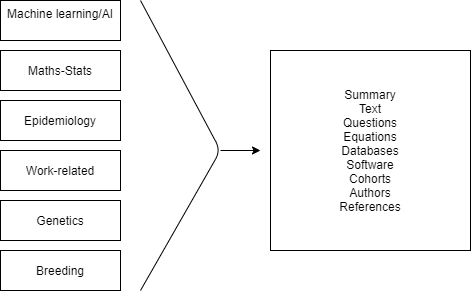

The diagram above was exported from draw.io. Its source (the exported page's mxGraphModel, read from the mxfile embedded in the PNG):
<mxGraphModel dx="981" dy="526" grid="1" gridSize="10" guides="1" tooltips="1" connect="1" arrows="1" fold="1" page="1" pageScale="1" pageWidth="827" pageHeight="1169" math="0" shadow="0">
  <root>
    <mxCell id="WIyWlLk6GJQsqaUBKTNV-0" />
    <mxCell id="WIyWlLk6GJQsqaUBKTNV-1" parent="WIyWlLk6GJQsqaUBKTNV-0" />
    <mxCell id="zmh0oLeDz8nCYDoD3gkm-0" value="Machine learning/AI&lt;span style=&quot;white-space: pre&quot;&gt;&#09;&lt;/span&gt;" style="rounded=0;whiteSpace=wrap;html=1;" vertex="1" parent="WIyWlLk6GJQsqaUBKTNV-1">
      <mxGeometry x="180" y="150" width="120" height="40" as="geometry" />
    </mxCell>
    <mxCell id="zmh0oLeDz8nCYDoD3gkm-1" value="Breeding" style="rounded=0;whiteSpace=wrap;html=1;" vertex="1" parent="WIyWlLk6GJQsqaUBKTNV-1">
      <mxGeometry x="180" y="400" width="120" height="40" as="geometry" />
    </mxCell>
    <mxCell id="zmh0oLeDz8nCYDoD3gkm-2" value="Genetics" style="rounded=0;whiteSpace=wrap;html=1;" vertex="1" parent="WIyWlLk6GJQsqaUBKTNV-1">
      <mxGeometry x="180" y="350" width="120" height="40" as="geometry" />
    </mxCell>
    <mxCell id="zmh0oLeDz8nCYDoD3gkm-3" value="Maths-Stats" style="rounded=0;whiteSpace=wrap;html=1;" vertex="1" parent="WIyWlLk6GJQsqaUBKTNV-1">
      <mxGeometry x="180" y="200" width="120" height="40" as="geometry" />
    </mxCell>
    <mxCell id="zmh0oLeDz8nCYDoD3gkm-4" value="Epidemiology" style="rounded=0;whiteSpace=wrap;html=1;" vertex="1" parent="WIyWlLk6GJQsqaUBKTNV-1">
      <mxGeometry x="180" y="250" width="120" height="40" as="geometry" />
    </mxCell>
    <mxCell id="zmh0oLeDz8nCYDoD3gkm-5" value="Work-related" style="rounded=0;whiteSpace=wrap;html=1;" vertex="1" parent="WIyWlLk6GJQsqaUBKTNV-1">
      <mxGeometry x="180" y="300" width="120" height="40" as="geometry" />
    </mxCell>
    <mxCell id="zmh0oLeDz8nCYDoD3gkm-7" value="" style="endArrow=none;html=1;" edge="1" parent="WIyWlLk6GJQsqaUBKTNV-1">
      <mxGeometry width="50" height="50" relative="1" as="geometry">
        <mxPoint x="320" y="440" as="sourcePoint" />
        <mxPoint x="320" y="150" as="targetPoint" />
        <Array as="points">
          <mxPoint x="400" y="300" />
        </Array>
      </mxGeometry>
    </mxCell>
    <mxCell id="zmh0oLeDz8nCYDoD3gkm-8" value="" style="endArrow=classic;html=1;" edge="1" parent="WIyWlLk6GJQsqaUBKTNV-1">
      <mxGeometry width="50" height="50" relative="1" as="geometry">
        <mxPoint x="400" y="300" as="sourcePoint" />
        <mxPoint x="440" y="300" as="targetPoint" />
      </mxGeometry>
    </mxCell>
    <mxCell id="zmh0oLeDz8nCYDoD3gkm-10" value="Summary&lt;br&gt;Text&lt;br&gt;Questions&lt;br&gt;Equations&lt;br&gt;Databases&lt;br&gt;Software&lt;br&gt;Cohorts&lt;br&gt;Authors&lt;br&gt;References" style="whiteSpace=wrap;html=1;aspect=fixed;" vertex="1" parent="WIyWlLk6GJQsqaUBKTNV-1">
      <mxGeometry x="450" y="200" width="200" height="200" as="geometry" />
    </mxCell>
  </root>
</mxGraphModel>